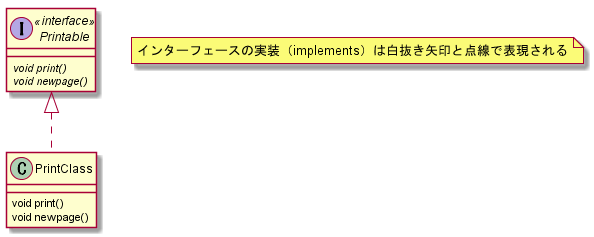

The diagram above was rendered by PlantUML. Its source (embedded in the PNG):
@startuml
interface Printable << interface >>
interface Printable{
    {abstract} void print()
    {abstract} void newpage()
}
class PrintClass{
    void print()
    void newpage()
}
Printable <|.. PrintClass
note as n1
    インターフェースの実装（implements）は白抜き矢印と点線で表現される
end note
@enduml